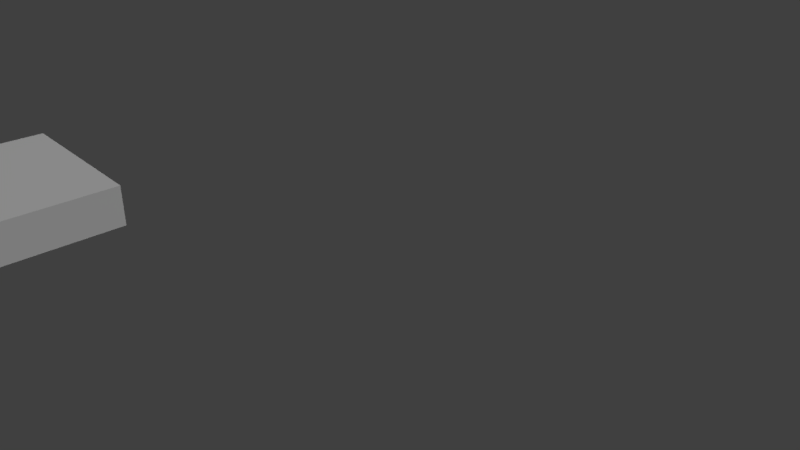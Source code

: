 # Source: Gehweg_rund_aussen.blend  (saved by Blender 2.78.0; exported with 4.5.12 LTS)
import bpy
from mathutils import Matrix  # noqa: F401  (used for matrix-valued properties, if any)

bpy.ops.wm.read_factory_settings(use_empty=True)
scene = bpy.context.scene
scene.name = 'Scene'

# ---- collections
col_collection_1 = bpy.data.collections.new('Collection 1'); scene.collection.children.link(col_collection_1)

# ---- materials (node trees are filled in below, after node groups)
mat_gehweg = bpy.data.materials.new('gehweg')
mat_gehweg.alpha_threshold = 0.0
mat_gehweg.use_transparent_shadow = False
mat_gehweg.roughness = 0.5
mat_gehweg.specular_intensity = 0.0

# ---- material node trees

# ---- world
world_world = bpy.data.worlds.new('World'); scene.world = world_world
world_world.color = (0.05088, 0.05088, 0.05088)
world_world.use_sun_shadow = False
world_world.sun_shadow_jitter_overblur = 0.0
world_world.cycles.sampling_method = 'MANUAL'

# ---- cameras
cam_camera = bpy.data.cameras.new('Camera')
cam_camera.clip_end = 100.0
cam_camera.lens = 35.0
cam_camera.sensor_width = 32.0
cam_camera.sensor_height = 18.0
cam_camera.ortho_scale = 7.314
cam_camera.dof.focus_distance = 0.0
cam_camera.dof.aperture_fstop = 128.0

# ---- lights
light_lamp_001 = bpy.data.lights.new('lamp.001', 'POINT')
light_lamp_001.transmission_factor = 0.0
light_lamp_001.cutoff_distance = 30.0
light_lamp_001.energy = 100.0
light_lamp_001.shadow_buffer_clip_start = 1.001
light_lamp_001.shadow_soft_size = 0.1
light_lamp_001.shadow_maximum_resolution = 0.006
light_lamp_001.use_absolute_resolution = True
light_hemi_001 = bpy.data.lights.new('hemi.001', 'SUN')
light_hemi_001.transmission_factor = 0.0
light_hemi_001.cutoff_distance = 30.0
light_hemi_001.angle = 0.1993
light_hemi_001.energy = 1.0
light_hemi_001.shadow_buffer_clip_start = 1.001
light_hemi_001.shadow_soft_size = 0.1
light_hemi_001.shadow_cascade_max_distance = 1000.0

# ---- meshes
me_cube_012 = bpy.data.meshes.new('Cube.012')
me_cube_012.from_pydata([(-0.7688, -1.263, -1.0), (-0.7688, -1.263, 1.0), (1.263, -1.263, -1.0), (1.263, -1.263, 1.0), (1.334, 0.7368, -1.0), (1.334, 0.7368, 1.0), (-0.7688, -0.6774, -1.0), (0.7182, 0.7368, -1.0), (-0.7402, -0.4015, -1.0), (-0.6556, -0.1362, -1.0), (-0.5182, 0.1083, -1.0), (-0.3333, 0.3226, -1.0), (-0.1079, 0.4984, -1.0), (0.1491, 0.6291, -1.0), (0.4281, 0.7096, -1.0), (0.7182, 0.7368, 1.0), (-0.7688, -0.6774, 1.0), (0.4281, 0.7096, 1.0), (0.1491, 0.6291, 1.0), (-0.1079, 0.4984, 1.0), (-0.3333, 0.3226, 1.0), (-0.5182, 0.1083, 1.0), (-0.6556, -0.1362, 1.0), (-0.7402, -0.4015, 1.0)], [], [(6, 8, 9, 10, 11, 12, 13, 14, 7, 4, 2, 0), (4, 5, 3, 2), (2, 3, 1, 0), (5, 15, 17, 18, 19, 20, 21, 22, 23, 16, 1, 3), (0, 1, 16, 23, 22, 21, 20, 19, 18, 17, 15, 5, 4, 7, 14, 13, 12, 11, 10, 9, 8, 6)])
_uv = me_cube_012.uv_layers.new(name='UVMap')
_uv.uv.foreach_set('vector', [2.07, 2.721, 1.764, 2.691, 1.469, 2.601, 1.198, 2.456, 0.96, 2.261, 0.7647, 2.023, 0.6195, 1.752, 0.5302, 1.457, 0.5, 1.151, 0.5, 0.5, 2.721, 0.5748, 2.721, 2.721, 0.5, 1.344, -1.721, 1.344, -1.721, -0.1659, 0.5, -0.1659, 0.5, -0.1659, -1.721, -0.1659, -1.721, -1.721, 0.5, -1.721, 0.5, 0.5, 0.5, -0.1505, 0.5302, -0.4569, 0.6195, -0.7515, 0.7647, -1.023, 0.96, -1.261, 1.198, -1.456, 1.469, -1.601, 1.764, -1.691, 2.07, -1.721, 2.721, -1.721, 2.721, 0.4252, 0.5, -1.721, -1.721, -1.721, -1.721, -1.295, -1.721, -1.072, -1.721, -0.814, -1.721, -0.5309, -1.721, -0.2334, -1.721, 0.06707, -1.721, 0.3589, -1.721, 0.631, -1.721, 0.8728, -1.721, 1.344, 0.5, 1.344, 0.5, 0.8728, 0.5, 0.631, 0.5, 0.3589, 0.5, 0.06707, 0.5, -0.2334, 0.5, -0.5309, 0.5, -0.814, 0.5, -1.072, 0.5, -1.295])
_uv.active_render = True
_uv = me_cube_012.uv_layers.new(name='UVMap.001')
_uv.uv.foreach_set('vector', [0.6049, 0.5323, 0.6694, 0.5387, 0.7315, 0.5575, 0.7886, 0.588, 0.8387, 0.6291, 0.8798, 0.6792, 0.9104, 0.7364, 0.9292, 0.7984, 0.9355, 0.8629, 0.9355, 0.9998, 0.468, 0.9841, 0.468, 0.5323, 0.000156, 0.532, 0.000156, 0.0001561, 0.3617, 0.0001561, 0.3617, 0.532, 0.3617, 0.532, 0.3617, 0.0001561, 0.7341, 0.000156, 0.7341, 0.532, 0.000156, 0.9998, 0.000156, 0.8629, 0.006508, 0.7984, 0.02532, 0.7364, 0.05587, 0.6792, 0.09699, 0.6291, 0.1471, 0.588, 0.2042, 0.5575, 0.2663, 0.5387, 0.3308, 0.5323, 0.4677, 0.5323, 0.4677, 0.9841, 0.7341, 0.532, 0.7341, 0.000156, 0.632, 0.000156, 0.5787, 0.000156, 0.5169, 0.000156, 0.4492, 0.000156, 0.3779, 0.000156, 0.306, 0.0001561, 0.2361, 0.000156, 0.1709, 0.0001561, 0.113, 0.0001561, 0.000156, 0.0001561, 0.000156, 0.532, 0.113, 0.532, 0.1709, 0.532, 0.2361, 0.532, 0.306, 0.532, 0.3779, 0.532, 0.4492, 0.532, 0.5169, 0.532, 0.5787, 0.532, 0.632, 0.532])
me_cube_012.materials.append(mat_gehweg)
me_cube_012.use_remesh_preserve_volume = False
me_cube_012.use_remesh_preserve_attributes = False
me_cube_012.use_mirror_vertex_groups = False
me_cube_012.update()

# ---- objects
ob_1_0_main_walk = bpy.data.objects.new('1.0 main walk', me_cube_012)
ob_0__y__lamp = bpy.data.objects.new('0. y  lamp', light_lamp_001)
ob_0__x__hemi = bpy.data.objects.new('0. x  hemi', light_hemi_001)
ob_0__camera = bpy.data.objects.new('0. camera', cam_camera)

# ---- transforms, parenting, visibility, modifiers, constraints
ob_1_0_main_walk.location = (0.0, 0.0, 0.0)
ob_1_0_main_walk.rotation_euler = (0.0, -0.0, 1.571)
ob_1_0_main_walk.scale = (1.314, 1.5, 0.3363)
ob_1_0_main_walk.lineart.crease_threshold = 0.0
_vg = ob_1_0_main_walk.vertex_groups.new(name='Group')
ob_0__y__lamp.location = (6.126, 10.94, 7.354)
ob_0__y__lamp.rotation_euler = (0.6503, 0.05522, 1.866)
ob_0__y__lamp.lock_rotations_4d = False
ob_0__y__lamp.empty_display_type = 'ARROWS'
ob_0__y__lamp.color = (0.0, 0.0, 0.0, 0.0)
ob_0__y__lamp.lineart.crease_threshold = 0.0
ob_0__x__hemi.location = (14.13, 2.936, 7.354)
ob_0__x__hemi.rotation_euler = (0.6503, 0.05522, 1.498)
ob_0__x__hemi.lock_rotations_4d = False
ob_0__x__hemi.empty_display_type = 'ARROWS'
ob_0__x__hemi.color = (0.0, 0.0, 0.0, 0.0)
ob_0__x__hemi.lineart.crease_threshold = 0.0
ob_0__camera.location = (13.61, -3.571, 5.697)
ob_0__camera.rotation_euler = (1.109, 0.0, 0.8149)
ob_0__camera.lock_rotations_4d = False
ob_0__camera.empty_display_type = 'ARROWS'
ob_0__camera.color = (0.0, 0.0, 0.0, 0.0)
ob_0__camera.display_type = 'WIRE'
ob_0__camera.lineart.crease_threshold = 0.0

# ---- collection membership
col_collection_1.objects.link(ob_1_0_main_walk)
col_collection_1.objects.link(ob_0__y__lamp)
col_collection_1.objects.link(ob_0__x__hemi)
col_collection_1.objects.link(ob_0__camera)

# ---- scene / render settings (as saved in the file)
scene.camera = ob_0__camera
scene.frame_start = 1; scene.frame_end = 250; scene.frame_set(1)
scene.render.engine = 'BLENDER_EEVEE_NEXT'
scene.render.resolution_percentage = 50
scene.render.dither_intensity = 0.0
scene.cycles.use_denoising = False
scene.cycles.samples = 128
scene.cycles.sampling_pattern = 'TABULATED_SOBOL'
scene.cycles.light_sampling_threshold = 0.0
scene.cycles.use_adaptive_sampling = False
scene.cycles.use_light_tree = False
scene.cycles.blur_glossy = 0.0
scene.cycles.sample_clamp_indirect = 0.0
scene.view_settings.view_transform = 'Standard'
bpy.context.view_layer.update()
